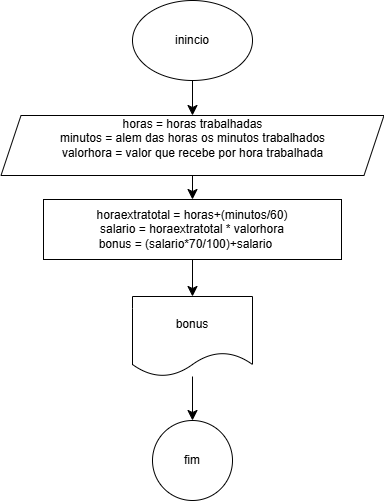

The diagram above was exported from draw.io. Its source (the exported page's mxGraphModel, read from the mxfile embedded in the PNG):
<mxGraphModel dx="1251" dy="510" grid="0" gridSize="10" guides="1" tooltips="1" connect="1" arrows="1" fold="1" page="0" pageScale="1" pageWidth="827" pageHeight="1169" math="0" shadow="0">
  <root>
    <mxCell id="0" />
    <mxCell id="1" parent="0" />
    <mxCell id="gkDV2ZBZ1236figvgTIP-5" value="" style="edgeStyle=none;curved=1;rounded=0;orthogonalLoop=1;jettySize=auto;html=1;fontSize=12;startSize=8;endSize=8;" edge="1" parent="1" source="gkDV2ZBZ1236figvgTIP-1" target="gkDV2ZBZ1236figvgTIP-4">
      <mxGeometry relative="1" as="geometry" />
    </mxCell>
    <mxCell id="gkDV2ZBZ1236figvgTIP-1" value="inincio" style="ellipse;whiteSpace=wrap;html=1;" vertex="1" parent="1">
      <mxGeometry x="69" y="42" width="120" height="80" as="geometry" />
    </mxCell>
    <mxCell id="gkDV2ZBZ1236figvgTIP-7" value="" style="edgeStyle=none;curved=1;rounded=0;orthogonalLoop=1;jettySize=auto;html=1;fontSize=12;startSize=8;endSize=8;" edge="1" parent="1" source="gkDV2ZBZ1236figvgTIP-4" target="gkDV2ZBZ1236figvgTIP-6">
      <mxGeometry relative="1" as="geometry" />
    </mxCell>
    <mxCell id="gkDV2ZBZ1236figvgTIP-4" value="horas = horas trabalhadas&lt;div&gt;minutos = alem das horas os minutos trabalhados&lt;/div&gt;&lt;div&gt;valorhora = valor que recebe por hora trabalhada&lt;/div&gt;&lt;div&gt;&lt;br&gt;&lt;/div&gt;" style="shape=parallelogram;perimeter=parallelogramPerimeter;whiteSpace=wrap;html=1;fixedSize=1;" vertex="1" parent="1">
      <mxGeometry x="-62.5" y="157" width="383" height="60" as="geometry" />
    </mxCell>
    <mxCell id="gkDV2ZBZ1236figvgTIP-9" value="" style="edgeStyle=none;curved=1;rounded=0;orthogonalLoop=1;jettySize=auto;html=1;fontSize=12;startSize=8;endSize=8;" edge="1" parent="1" source="gkDV2ZBZ1236figvgTIP-6" target="gkDV2ZBZ1236figvgTIP-8">
      <mxGeometry relative="1" as="geometry" />
    </mxCell>
    <mxCell id="gkDV2ZBZ1236figvgTIP-6" value="horaextratotal = horas+(minutos/60)&lt;div&gt;salario = horaextratotal * valorhora&lt;/div&gt;&lt;div&gt;bonus = (salario*70/100)+salario&lt;span style=&quot;white-space: pre;&quot;&gt;&#09;&lt;/span&gt;&lt;/div&gt;" style="whiteSpace=wrap;html=1;" vertex="1" parent="1">
      <mxGeometry x="-20" y="241" width="298" height="60" as="geometry" />
    </mxCell>
    <mxCell id="gkDV2ZBZ1236figvgTIP-11" value="" style="edgeStyle=none;curved=1;rounded=0;orthogonalLoop=1;jettySize=auto;html=1;fontSize=12;startSize=8;endSize=8;" edge="1" parent="1" source="gkDV2ZBZ1236figvgTIP-8" target="gkDV2ZBZ1236figvgTIP-10">
      <mxGeometry relative="1" as="geometry" />
    </mxCell>
    <mxCell id="gkDV2ZBZ1236figvgTIP-8" value="bonus" style="shape=document;whiteSpace=wrap;html=1;boundedLbl=1;" vertex="1" parent="1">
      <mxGeometry x="69" y="338" width="120" height="80" as="geometry" />
    </mxCell>
    <mxCell id="gkDV2ZBZ1236figvgTIP-10" value="fim" style="ellipse;whiteSpace=wrap;html=1;" vertex="1" parent="1">
      <mxGeometry x="89" y="462" width="80" height="80" as="geometry" />
    </mxCell>
  </root>
</mxGraphModel>